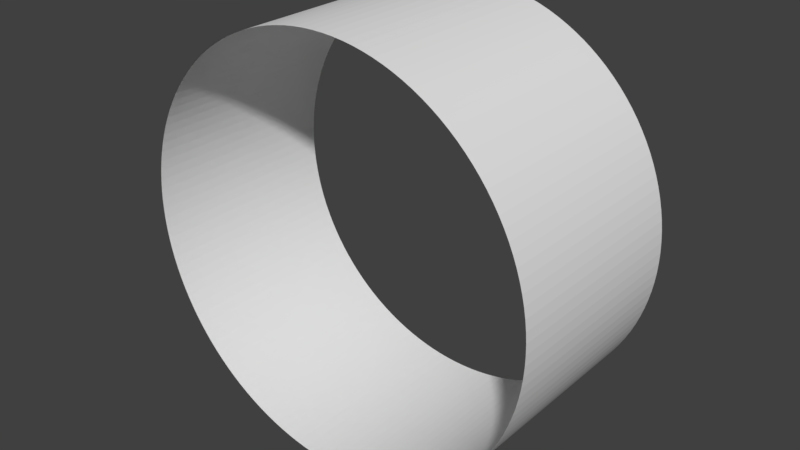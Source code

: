 # Source: Cylinder.blend  (saved by Blender 2.77.0; exported with 4.5.12 LTS)
import bpy
from mathutils import Matrix  # noqa: F401  (used for matrix-valued properties, if any)

bpy.ops.wm.read_factory_settings(use_empty=True)
scene = bpy.context.scene
scene.name = 'Scene'

# ---- collections
col_collection_1 = bpy.data.collections.new('Collection 1'); scene.collection.children.link(col_collection_1)

# ---- world
world_world = bpy.data.worlds.new('World'); scene.world = world_world
world_world.color = (0.05088, 0.05088, 0.05088)
world_world.use_sun_shadow = False
world_world.sun_shadow_jitter_overblur = 0.0
world_world.cycles.sampling_method = 'MANUAL'

# ---- meshes
me_cylinder = bpy.data.meshes.new('Cylinder')
me_cylinder.from_pydata([(0.0, -2.265e-07, -1.0), (0.0, 1.0, -1.0), (0.04907, -2.262e-07, -0.9988), (0.04907, 1.0, -0.9988), (0.09802, -2.254e-07, -0.9952), (0.09802, 1.0, -0.9952), (0.1467, -2.24e-07, -0.9892), (0.1467, 1.0, -0.9892), (0.1951, -2.221e-07, -0.9808), (0.1951, 1.0, -0.9808), (0.243, -2.197e-07, -0.97), (0.243, 1.0, -0.97), (0.2903, -2.167e-07, -0.9569), (0.2903, 1.0, -0.9569), (0.3369, -2.133e-07, -0.9415), (0.3369, 1.0, -0.9415), (0.3827, -2.093e-07, -0.9239), (0.3827, 1.0, -0.9239), (0.4276, -2.047e-07, -0.904), (0.4276, 1.0, -0.904), (0.4714, -1.997e-07, -0.8819), (0.4714, 1.0, -0.8819), (0.5141, -1.943e-07, -0.8577), (0.5141, 1.0, -0.8577), (0.5556, -1.883e-07, -0.8315), (0.5556, 1.0, -0.8315), (0.5957, -1.819e-07, -0.8032), (0.5957, 1.0, -0.8032), (0.6344, -1.751e-07, -0.773), (0.6344, 1.0, -0.773), (0.6716, -1.678e-07, -0.741), (0.6716, 1.0, -0.741), (0.7071, -1.602e-07, -0.7071), (0.7071, 1.0, -0.7071), (0.741, -1.521e-07, -0.6716), (0.741, 1.0, -0.6716), (0.773, -1.437e-07, -0.6344), (0.773, 1.0, -0.6344), (0.8032, -1.349e-07, -0.5957), (0.8032, 1.0, -0.5957), (0.8315, -1.258e-07, -0.5556), (0.8315, 1.0, -0.5556), (0.8577, -1.164e-07, -0.5141), (0.8577, 1.0, -0.5141), (0.8819, -1.068e-07, -0.4714), (0.8819, 1.0, -0.4714), (0.904, -9.684e-08, -0.4276), (0.904, 1.0, -0.4276), (0.9239, -8.668e-08, -0.3827), (0.9239, 1.0, -0.3827), (0.9415, -7.63e-08, -0.3369), (0.9415, 1.0, -0.3369), (0.9569, -6.575e-08, -0.2903), (0.9569, 1.0, -0.2903), (0.97, -5.503e-08, -0.243), (0.97, 1.0, -0.243), (0.9808, -4.419e-08, -0.1951), (0.9808, 1.0, -0.1951), (0.9892, -3.323e-08, -0.1467), (0.9892, 1.0, -0.1467), (0.9952, -2.22e-08, -0.09802), (0.9952, 1.0, -0.09802), (0.9988, -1.111e-08, -0.04907), (0.9988, 1.0, -0.04907), (1.0, 9.09e-14, 4.013e-07), (1.0, 1.0, 1.748e-07), (0.9988, 1.111e-08, 0.04907), (0.9988, 1.0, 0.04907), (0.9952, 2.22e-08, 0.09802), (0.9952, 1.0, 0.09802), (0.9892, 3.323e-08, 0.1467), (0.9892, 1.0, 0.1467), (0.9808, 4.419e-08, 0.1951), (0.9808, 1.0, 0.1951), (0.97, 5.503e-08, 0.243), (0.97, 1.0, 0.243), (0.9569, 6.575e-08, 0.2903), (0.9569, 1.0, 0.2903), (0.9415, 7.63e-08, 0.3369), (0.9415, 1.0, 0.3369), (0.9239, 8.668e-08, 0.3827), (0.9239, 1.0, 0.3827), (0.904, 9.684e-08, 0.4276), (0.904, 1.0, 0.4276), (0.8819, 1.068e-07, 0.4714), (0.8819, 1.0, 0.4714), (0.8577, 1.164e-07, 0.5141), (0.8577, 1.0, 0.5141), (0.8315, 1.258e-07, 0.5556), (0.8315, 1.0, 0.5556), (0.8032, 1.349e-07, 0.5957), (0.8032, 1.0, 0.5957), (0.773, 1.437e-07, 0.6344), (0.773, 1.0, 0.6344), (0.741, 1.521e-07, 0.6716), (0.741, 1.0, 0.6716), (0.7071, 1.602e-07, 0.7071), (0.7071, 1.0, 0.7071), (0.6716, 1.678e-07, 0.741), (0.6716, 1.0, 0.741), (0.6344, 1.751e-07, 0.773), (0.6344, 1.0, 0.773), (0.5957, 1.819e-07, 0.8032), (0.5957, 1.0, 0.8032), (0.5556, 1.883e-07, 0.8315), (0.5556, 1.0, 0.8315), (0.5141, 1.943e-07, 0.8577), (0.5141, 1.0, 0.8577), (0.4714, 1.997e-07, 0.8819), (0.4714, 1.0, 0.8819), (0.4276, 2.047e-07, 0.904), (0.4276, 1.0, 0.904), (0.3827, 2.093e-07, 0.9239), (0.3827, 1.0, 0.9239), (0.3369, 2.133e-07, 0.9415), (0.3369, 1.0, 0.9415), (0.2903, 2.167e-07, 0.9569), (0.2903, 1.0, 0.9569), (0.243, 2.197e-07, 0.97), (0.243, 1.0, 0.97), (0.1951, 2.221e-07, 0.9808), (0.1951, 1.0, 0.9808), (0.1467, 2.24e-07, 0.9892), (0.1467, 1.0, 0.9892), (0.09802, 2.254e-07, 0.9952), (0.09802, 1.0, 0.9952), (0.04907, 2.262e-07, 0.9988), (0.04907, 1.0, 0.9988), (1.82e-06, 2.265e-07, 1.0), (1.82e-06, 1.0, 1.0), (-0.04907, 2.262e-07, 0.9988), (-0.04907, 1.0, 0.9988), (-0.09802, 2.254e-07, 0.9952), (-0.09802, 1.0, 0.9952), (-0.1467, 2.24e-07, 0.9892), (-0.1467, 1.0, 0.9892), (-0.1951, 2.221e-07, 0.9808), (-0.1951, 1.0, 0.9808), (-0.243, 2.197e-07, 0.97), (-0.243, 1.0, 0.97), (-0.2903, 2.167e-07, 0.9569), (-0.2903, 1.0, 0.9569), (-0.3369, 2.133e-07, 0.9415), (-0.3369, 1.0, 0.9415), (-0.3827, 2.093e-07, 0.9239), (-0.3827, 1.0, 0.9239), (-0.4276, 2.047e-07, 0.904), (-0.4276, 1.0, 0.904), (-0.4714, 1.997e-07, 0.8819), (-0.4714, 1.0, 0.8819), (-0.5141, 1.943e-07, 0.8577), (-0.5141, 1.0, 0.8577), (-0.5556, 1.883e-07, 0.8315), (-0.5556, 1.0, 0.8315), (-0.5957, 1.819e-07, 0.8032), (-0.5957, 1.0, 0.8032), (-0.6344, 1.751e-07, 0.773), (-0.6344, 1.0, 0.773), (-0.6716, 1.678e-07, 0.741), (-0.6716, 1.0, 0.741), (-0.7071, 1.602e-07, 0.7071), (-0.7071, 1.0, 0.7071), (-0.7409, 1.521e-07, 0.6716), (-0.7409, 1.0, 0.6716), (-0.773, 1.437e-07, 0.6344), (-0.773, 1.0, 0.6344), (-0.8032, 1.349e-07, 0.5957), (-0.8032, 1.0, 0.5957), (-0.8315, 1.258e-07, 0.5556), (-0.8315, 1.0, 0.5556), (-0.8577, 1.164e-07, 0.5141), (-0.8577, 1.0, 0.5141), (-0.8819, 1.068e-07, 0.4714), (-0.8819, 1.0, 0.4714), (-0.904, 9.684e-08, 0.4276), (-0.904, 1.0, 0.4276), (-0.9239, 8.668e-08, 0.3827), (-0.9239, 1.0, 0.3827), (-0.9415, 7.63e-08, 0.3369), (-0.9415, 1.0, 0.3369), (-0.9569, 6.575e-08, 0.2903), (-0.9569, 1.0, 0.2903), (-0.97, 5.503e-08, 0.243), (-0.97, 1.0, 0.243), (-0.9808, 4.419e-08, 0.1951), (-0.9808, 1.0, 0.1951), (-0.9892, 3.323e-08, 0.1467), (-0.9892, 1.0, 0.1467), (-0.9952, 2.22e-08, 0.09802), (-0.9952, 1.0, 0.09802), (-0.9988, 1.111e-08, 0.04907), (-0.9988, 1.0, 0.04907), (-1.0, 3.213e-13, 1.419e-06), (-1.0, 1.0, 1.192e-06), (-0.9988, -1.111e-08, -0.04907), (-0.9988, 1.0, -0.04907), (-0.9952, -2.22e-08, -0.09802), (-0.9952, 1.0, -0.09802), (-0.9892, -3.323e-08, -0.1467), (-0.9892, 1.0, -0.1467), (-0.9808, -4.419e-08, -0.1951), (-0.9808, 1.0, -0.1951), (-0.97, -5.503e-08, -0.243), (-0.97, 1.0, -0.243), (-0.9569, -6.575e-08, -0.2903), (-0.9569, 1.0, -0.2903), (-0.9415, -7.63e-08, -0.3369), (-0.9415, 1.0, -0.3369), (-0.9239, -8.668e-08, -0.3827), (-0.9239, 1.0, -0.3827), (-0.904, -9.684e-08, -0.4276), (-0.904, 1.0, -0.4276), (-0.8819, -1.068e-07, -0.4714), (-0.8819, 1.0, -0.4714), (-0.8577, -1.164e-07, -0.5141), (-0.8577, 1.0, -0.5141), (-0.8315, -1.258e-07, -0.5556), (-0.8315, 1.0, -0.5556), (-0.8032, -1.349e-07, -0.5957), (-0.8032, 1.0, -0.5957), (-0.773, -1.437e-07, -0.6344), (-0.773, 1.0, -0.6344), (-0.741, -1.521e-07, -0.6716), (-0.741, 1.0, -0.6716), (-0.7071, -1.602e-07, -0.7071), (-0.7071, 1.0, -0.7071), (-0.6716, -1.678e-07, -0.741), (-0.6716, 1.0, -0.741), (-0.6344, -1.751e-07, -0.773), (-0.6344, 1.0, -0.773), (-0.5957, -1.819e-07, -0.8032), (-0.5957, 1.0, -0.8032), (-0.5556, -1.883e-07, -0.8315), (-0.5556, 1.0, -0.8315), (-0.5141, -1.943e-07, -0.8577), (-0.5141, 1.0, -0.8577), (-0.4714, -1.997e-07, -0.8819), (-0.4714, 1.0, -0.8819), (-0.4276, -2.047e-07, -0.904), (-0.4276, 1.0, -0.904), (-0.3827, -2.093e-07, -0.9239), (-0.3827, 1.0, -0.9239), (-0.3369, -2.133e-07, -0.9415), (-0.3369, 1.0, -0.9415), (-0.2903, -2.167e-07, -0.9569), (-0.2903, 1.0, -0.9569), (-0.243, -2.197e-07, -0.97), (-0.243, 1.0, -0.97), (-0.1951, -2.221e-07, -0.9808), (-0.1951, 1.0, -0.9808), (-0.1467, -2.24e-07, -0.9892), (-0.1467, 1.0, -0.9892), (-0.09801, -2.254e-07, -0.9952), (-0.09801, 1.0, -0.9952), (-0.04906, -2.262e-07, -0.9988), (-0.04906, 1.0, -0.9988)], [], [(0, 2, 3, 1), (2, 4, 5, 3), (4, 6, 7, 5), (6, 8, 9, 7), (8, 10, 11, 9), (10, 12, 13, 11), (12, 14, 15, 13), (14, 16, 17, 15), (16, 18, 19, 17), (18, 20, 21, 19), (20, 22, 23, 21), (22, 24, 25, 23), (24, 26, 27, 25), (26, 28, 29, 27), (28, 30, 31, 29), (30, 32, 33, 31), (32, 34, 35, 33), (34, 36, 37, 35), (36, 38, 39, 37), (38, 40, 41, 39), (40, 42, 43, 41), (42, 44, 45, 43), (44, 46, 47, 45), (46, 48, 49, 47), (48, 50, 51, 49), (50, 52, 53, 51), (52, 54, 55, 53), (54, 56, 57, 55), (56, 58, 59, 57), (58, 60, 61, 59), (60, 62, 63, 61), (62, 64, 65, 63), (64, 66, 67, 65), (66, 68, 69, 67), (68, 70, 71, 69), (70, 72, 73, 71), (72, 74, 75, 73), (74, 76, 77, 75), (76, 78, 79, 77), (78, 80, 81, 79), (80, 82, 83, 81), (82, 84, 85, 83), (84, 86, 87, 85), (86, 88, 89, 87), (88, 90, 91, 89), (90, 92, 93, 91), (92, 94, 95, 93), (94, 96, 97, 95), (96, 98, 99, 97), (98, 100, 101, 99), (100, 102, 103, 101), (102, 104, 105, 103), (104, 106, 107, 105), (106, 108, 109, 107), (108, 110, 111, 109), (110, 112, 113, 111), (112, 114, 115, 113), (114, 116, 117, 115), (116, 118, 119, 117), (118, 120, 121, 119), (120, 122, 123, 121), (122, 124, 125, 123), (124, 126, 127, 125), (126, 128, 129, 127), (128, 130, 131, 129), (130, 132, 133, 131), (132, 134, 135, 133), (134, 136, 137, 135), (136, 138, 139, 137), (138, 140, 141, 139), (140, 142, 143, 141), (142, 144, 145, 143), (144, 146, 147, 145), (146, 148, 149, 147), (148, 150, 151, 149), (150, 152, 153, 151), (152, 154, 155, 153), (154, 156, 157, 155), (156, 158, 159, 157), (158, 160, 161, 159), (160, 162, 163, 161), (162, 164, 165, 163), (164, 166, 167, 165), (166, 168, 169, 167), (168, 170, 171, 169), (170, 172, 173, 171), (172, 174, 175, 173), (174, 176, 177, 175), (176, 178, 179, 177), (178, 180, 181, 179), (180, 182, 183, 181), (182, 184, 185, 183), (184, 186, 187, 185), (186, 188, 189, 187), (188, 190, 191, 189), (190, 192, 193, 191), (192, 194, 195, 193), (194, 196, 197, 195), (196, 198, 199, 197), (198, 200, 201, 199), (200, 202, 203, 201), (202, 204, 205, 203), (204, 206, 207, 205), (206, 208, 209, 207), (208, 210, 211, 209), (210, 212, 213, 211), (212, 214, 215, 213), (214, 216, 217, 215), (216, 218, 219, 217), (218, 220, 221, 219), (220, 222, 223, 221), (222, 224, 225, 223), (224, 226, 227, 225), (226, 228, 229, 227), (228, 230, 231, 229), (230, 232, 233, 231), (232, 234, 235, 233), (234, 236, 237, 235), (236, 238, 239, 237), (238, 240, 241, 239), (240, 242, 243, 241), (242, 244, 245, 243), (244, 246, 247, 245), (246, 248, 249, 247), (248, 250, 251, 249), (250, 252, 253, 251), (252, 254, 255, 253), (254, 0, 1, 255)])
me_cylinder.use_remesh_preserve_volume = False
me_cylinder.use_remesh_preserve_attributes = False
me_cylinder.use_mirror_vertex_groups = False
me_cylinder.update()

# ---- objects
ob_cylinder = bpy.data.objects.new('Cylinder', me_cylinder)

# ---- transforms, parenting, visibility, modifiers, constraints
ob_cylinder.location = (0.0, 0.0, 0.0)
ob_cylinder.lineart.crease_threshold = 0.0

# ---- collection membership
col_collection_1.objects.link(ob_cylinder)

# ---- scene / render settings (as saved in the file)
scene.frame_start = 1; scene.frame_end = 250; scene.frame_set(1)
scene.render.engine = 'BLENDER_EEVEE_NEXT'
scene.render.resolution_percentage = 50
scene.render.dither_intensity = 0.0
scene.cycles.use_denoising = False
scene.cycles.samples = 128
scene.cycles.sampling_pattern = 'TABULATED_SOBOL'
scene.cycles.light_sampling_threshold = 0.0
scene.cycles.use_adaptive_sampling = False
scene.cycles.use_light_tree = False
scene.cycles.blur_glossy = 0.0
scene.cycles.sample_clamp_indirect = 0.0
scene.view_settings.view_transform = 'Standard'
bpy.context.view_layer.update()

# ---- added for rendering (the .blend has no active camera and no usable light): camera, sun
cam_auto = bpy.data.cameras.new('AutoCamera')
cam_auto.lens = 50.0
cam_auto.sensor_width = 36.0
cam_auto.clip_end = 1000.0
ob_auto_camera = bpy.data.objects.new('AutoCamera', cam_auto)
scene.collection.objects.link(ob_auto_camera)
ob_auto_camera.location = (2.77567, -2.83081, 2.22054)
ob_auto_camera.rotation_euler = (1.09748, -7.21219e-08, 0.694738)
scene.camera = ob_auto_camera
light_auto_sun = bpy.data.lights.new('AutoSun', 'SUN')
light_auto_sun.energy = 3.0
light_auto_sun.angle = 0.0523599
ob_auto_sun = bpy.data.objects.new('AutoSun', light_auto_sun)
scene.collection.objects.link(ob_auto_sun)
ob_auto_sun.rotation_euler = (0.872665, 0.174533, 0.523599)
bpy.context.view_layer.update()
